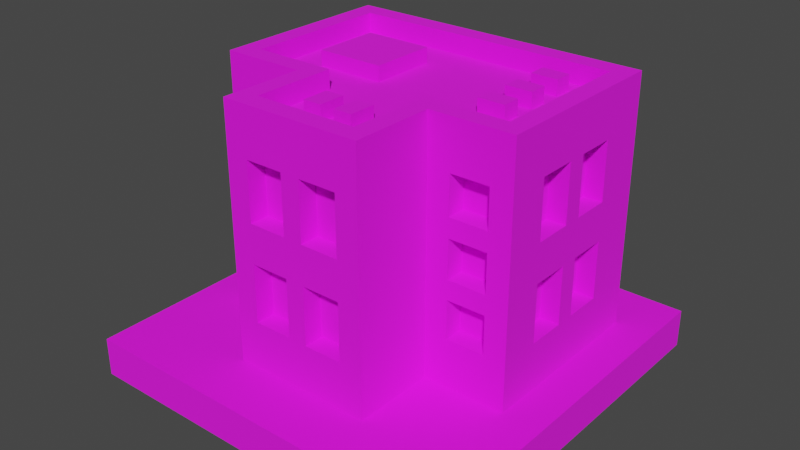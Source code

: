 # Source: Building_12_Base_Extra_Brown_.blend  (saved by Blender 3.3.6; exported with 4.5.12 LTS)
import bpy
from mathutils import Matrix  # noqa: F401  (used for matrix-valued properties, if any)

bpy.ops.wm.read_factory_settings(use_empty=True)
scene = bpy.context.scene
scene.name = 'Scene'

# ---- collections
col_collection = bpy.data.collections.new('Collection'); scene.collection.children.link(col_collection)

# ---- images (referenced by path relative to the original .blend; pixels are not part of the script)
import os
ASSET_DIR = os.environ.get("B2B_ASSET_DIR", "")  # directory of the original .blend (textures are referenced by path, not embedded)
HERE = os.path.dirname(os.path.abspath(__file__))  # packed textures are extracted next to this script under _unpacked/

def load_image(name, relpath, width, height, colorspace="sRGB"):
    """Load a texture the original file referenced (path relative to the .blend, or extracted next to this script)."""
    p = next((c for c in (os.path.join(HERE, relpath), os.path.join(ASSET_DIR, relpath)) if relpath and os.path.exists(c)), "")
    if p:
        img = bpy.data.images.load(p, check_existing=True)
        img.name = name
    else:  # same state as the original file: an image datablock whose file is absent (Cycles renders it pink)
        img = bpy.data.images.new(name, width, height)
        img.source = "FILE"
        img.filepath = "//" + (relpath or name)
    img.colorspace_settings.name = colorspace
    return img
img_color_png = load_image('Color.png', 'Color.png', 1024, 1024, 'sRGB')

# ---- materials (node trees are filled in below, after node groups)
mat_texture = bpy.data.materials.new('Texture')
mat_texture.use_transparent_shadow = False

# ---- material node trees
mat_texture.use_nodes = True; mat_texture.node_tree.nodes.clear()
_N = mat_texture.node_tree.nodes; _L = mat_texture.node_tree.links
n0 = _N.new('ShaderNodeBsdfPrincipled'); n0.name = 'Principled BSDF'; n0.location = (10, 300)
n0.distribution = 'GGX'
n0.subsurface_method = 'RANDOM_WALK_SKIN'
n0.inputs[2].default_value = 1.0
n0.inputs[3].default_value = 1.45
n0.inputs[27].default_value = (0.0, 0.0, 0.0, 1.0)
n0.inputs[28].default_value = 1.0
n1 = _N.new('ShaderNodeOutputMaterial'); n1.name = 'Material Output'; n1.location = (300, 300)
n2 = _N.new('ShaderNodeTexImage'); n2.name = 'Image Texture'; n2.location = (-280, 280)
n2.image = img_color_png
_L.new(n0.outputs[0], n1.inputs[0])
_L.new(n2.outputs[0], n0.inputs[0])
n1.is_active_output = True

# ---- world
world_world = bpy.data.worlds.new('World'); scene.world = world_world
world_world.use_nodes = True; world_world.node_tree.nodes.clear()
_N = world_world.node_tree.nodes; _L = world_world.node_tree.links
n0 = _N.new('ShaderNodeOutputWorld'); n0.name = 'World Output'; n0.location = (300, 300)
n1 = _N.new('ShaderNodeBackground'); n1.name = 'Background'; n1.location = (10, 300)
n1.inputs[0].default_value = (0.05088, 0.05088, 0.05088, 1.0)
_L.new(n1.outputs[0], n0.inputs[0])
n0.is_active_output = True
world_world.color = (0.05088, 0.05088, 0.05088)
world_world.use_sun_shadow = False
world_world.sun_shadow_jitter_overblur = 0.0

# ---- meshes
me_cube_218 = bpy.data.meshes.new('Cube.218')
me_cube_218.from_pydata([(0.7, -0.05, 1.25), (0.485, -0.167, 0.95), (-0.8, 0.7, 0.2), (0.485, -0.167, 0.75), (-0.7, 0.6, 1.4), (0.7, 0.15, 1.25), (0.685, -0.167, 0.95), (0.8, 0.7, 0.2), (0.7, 0.6, 1.4), (0.685, -0.167, 0.75), (0.7, -0.05, 0.95), (-0.3667, -0.7, 0.2), (0.485, -0.167, 1.25), (0.3667, -0.7, 0.2), (0.485, -0.167, 1.05), (0.2667, -0.6, 1.4), (0.7, 0.15, 0.95), (-0.2667, -0.6, 1.4), (-0.8, -0.2667, 0.2), (0.685, -0.167, 1.25), (0.7, 0.25, 1.25), (0.685, -0.167, 1.05), (-0.7, -0.1667, 1.4), (0.8, -0.2667, 0.2), (0.485, -0.167, 0.65), (0.7, 0.45, 1.25), (0.7, -0.1667, 1.4), (0.485, -0.167, 0.45), (0.7, 0.25, 0.95), (0.2667, -0.1667, 1.4), (0.685, -0.167, 0.65), (-0.2667, -0.1667, 1.4), (-0.3667, -0.2667, 0.2), (0.685, -0.167, 0.45), (0.7, 0.45, 0.95), (0.3667, -0.2667, 0.2), (0.3667, -0.7, 1.4), (-0.685, -0.167, 1.25), (-0.25, -0.6, 1.25), (-0.685, -0.167, 1.05), (-0.3667, -0.7, 1.4), (-0.05, -0.6, 1.25), (0.3667, -0.2667, 1.4), (-0.485, -0.167, 1.25), (-0.485, -0.167, 1.05), (-0.3667, -0.2667, 1.4), (-0.25, -0.6, 0.95), (0.8, -0.2667, 1.4), (-0.8, -0.2667, 1.4), (-0.685, -0.167, 0.95), (-0.05, -0.6, 0.95), (-0.685, -0.167, 0.75), (-0.8, 0.7, 1.4), (0.8, 0.7, 1.4), (0.3667, -0.7, 1.5), (-0.485, -0.167, 0.95), (0.05, -0.6, 1.25), (-0.485, -0.167, 0.75), (-0.3667, -0.7, 1.5), (0.25, -0.6, 1.25), (0.3667, -0.2667, 1.5), (-0.685, -0.167, 0.65), (-0.3667, -0.2667, 1.5), (-0.685, -0.167, 0.45), (0.8, -0.2667, 1.5), (0.05, -0.6, 0.95), (-0.8, -0.2667, 1.5), (-0.485, -0.167, 0.65), (-0.485, -0.167, 0.45), (0.25, -0.6, 0.95), (-0.8, 0.7, 1.5), (0.8, 0.7, 1.5), (0.2667, -0.6, 1.5), (-0.25, -0.6, 0.75), (-0.2667, -0.6, 1.5), (0.2667, -0.1667, 1.5), (-0.05, -0.6, 0.75), (-0.2667, -0.1667, 1.5), (-0.25, -0.6, 0.45), (0.7, -0.1667, 1.5), (-0.7, -0.1667, 1.5), (-0.7, 0.6, 1.5), (-0.05, -0.6, 0.45), (0.7, 0.6, 1.5), (0.05, -0.6, 0.75), (0.25, -0.6, 0.75), (0.05, -0.6, 0.45), (0.25, -0.6, 0.45), (0.7, -0.05, 0.75), (0.7, 0.15, 0.75), (0.7, -0.05, 0.45), (0.7, 0.15, 0.45), (0.7, 0.25, 0.75), (0.7, 0.45, 0.75), (0.7, 0.25, 0.45), (0.7, 0.45, 0.45), (-0.7, -0.05, 1.25), (-0.7, 0.15, 1.25), (-0.7, -0.05, 0.95), (-0.7, 0.15, 0.95), (-0.7, 0.25, 1.25), (-0.7, 0.45, 1.25), (-0.7, 0.25, 0.95), (-0.7, 0.45, 0.95), (-0.7, -0.05, 0.75), (-0.7, 0.15, 0.75), (-0.7, -0.05, 0.45), (-0.7, 0.15, 0.45), (-0.7, 0.25, 0.75), (-0.7, 0.45, 0.75), (-0.7, 0.25, 0.45), (-0.7, 0.45, 0.45), (-0.5, 0.6, 1.25), (-0.3, 0.6, 1.25), (-0.5, 0.6, 0.95), (-0.3, 0.6, 0.95), (-0.1, 0.6, 1.25), (0.1, 0.6, 1.25), (-0.1, 0.6, 0.95), (0.1, 0.6, 0.95), (0.3, 0.6, 1.25), (0.5, 0.6, 1.25), (0.3, 0.6, 0.95), (0.5, 0.6, 0.95), (-0.5, 0.6, 0.75), (-0.3, 0.6, 0.75), (-0.5, 0.6, 0.45), (-0.3, 0.6, 0.45), (-0.1, 0.6, 0.75), (0.1, 0.6, 0.75), (-0.1, 0.6, 0.45), (0.1, 0.6, 0.45), (0.3, 0.6, 0.75), (0.5, 0.6, 0.75), (0.3, 0.6, 0.45), (0.5, 0.6, 0.45), (-0.25, -0.7, 1.25), (-0.05, -0.7, 1.25), (-0.05, -0.7, 0.95), (0.05, -0.7, 1.25), (0.05, -0.7, 0.75), (0.25, -0.7, 0.75), (0.05, -0.7, 0.95), (0.25, -0.7, 0.45), (0.25, -0.7, 0.95), (0.25, -0.7, 1.25), (-0.25, -0.7, 0.75), (-0.25, -0.7, 0.45), (-0.25, -0.7, 0.95), (0.05, -0.7, 0.45), (0.05, -0.7, 0.6), (-0.05, -0.7, 0.45), (-0.05, -0.7, 0.6), (-0.05, -0.7, 0.75), (0.8, -0.05, 1.25), (0.8, 0.25, 0.95), (0.8, 0.15, 0.95), (0.8, 0.25, 1.25), (0.8, 0.15, 1.25), (0.8, 0.45, 0.75), (0.8, 0.45, 0.95), (0.8, 0.45, 1.25), (0.8, -0.05, 0.75), (0.8, -0.05, 0.95), (0.8, -0.05, 0.45), (0.8, 0.15, 0.45), (0.8, 0.25, 0.75), (0.8, 0.15, 0.75), (0.8, 0.45, 0.45), (0.8, 0.25, 0.45), (-0.5, 0.7, 0.75), (-0.5, 0.7, 0.45), (-0.5, 0.7, 0.95), (-0.5, 0.7, 1.25), (-0.3, 0.7, 0.75), (-0.3, 0.7, 0.95), (-0.3, 0.7, 1.25), (-0.1, 0.7, 0.95), (-0.1, 0.7, 0.75), (-0.1, 0.7, 1.25), (0.3, 0.7, 1.25), (0.5, 0.7, 1.25), (0.1, 0.7, 0.95), (0.1, 0.7, 1.25), (-0.3, 0.7, 0.45), (0.1, 0.7, 0.75), (0.3, 0.7, 0.75), (0.1, 0.7, 0.45), (-0.1, 0.7, 0.45), (0.3, 0.7, 0.95), (0.3, 0.7, 0.45), (0.5, 0.7, 0.45), (0.5, 0.7, 0.75), (0.5, 0.7, 0.95), (-0.8, -0.05, 0.75), (-0.8, -0.05, 0.95), (-0.8, -0.05, 0.45), (-0.8, 0.15, 0.45), (-0.8, 0.25, 0.75), (-0.8, 0.15, 0.75), (-0.8, 0.45, 0.45), (-0.8, 0.25, 0.45), (-0.8, -0.05, 1.25), (-0.8, 0.25, 0.95), (-0.8, 0.15, 0.95), (-0.8, 0.25, 1.25), (-0.8, 0.15, 1.25), (-0.8, 0.45, 0.75), (-0.8, 0.45, 0.95), (-0.8, 0.45, 1.25), (0.485, -0.2667, 0.45), (0.685, -0.2667, 0.45), (0.685, -0.2667, 0.65), (0.685, -0.2667, 0.75), (0.685, -0.2667, 0.95), (0.685, -0.2667, 1.05), (0.485, -0.2667, 1.25), (0.485, -0.2667, 0.65), (0.485, -0.2667, 0.75), (0.485, -0.2667, 0.95), (0.485, -0.2667, 1.05), (0.685, -0.2667, 1.25), (-0.685, -0.2667, 1.25), (-0.485, -0.2667, 0.65), (-0.485, -0.2667, 0.75), (-0.485, -0.2667, 0.95), (-0.485, -0.2667, 1.05), (-0.485, -0.2667, 1.25), (-0.685, -0.2667, 0.95), (-0.685, -0.2667, 1.05), (-0.685, -0.2667, 0.45), (-0.685, -0.2667, 0.65), (-0.685, -0.2667, 0.75), (-0.485, -0.2667, 0.45), (-0.1328, -0.4676, 1.378), (-0.1328, -0.4676, 1.478), (-0.1328, -0.3276, 1.378), (-0.1328, -0.3276, 1.478), (-0.03682, -0.4676, 1.378), (-0.03682, -0.4676, 1.478), (-0.03682, -0.3276, 1.378), (-0.03682, -0.3276, 1.478), (0.03682, -0.4676, 1.378), (0.03682, -0.4676, 1.478), (0.03682, -0.3276, 1.378), (0.03682, -0.3276, 1.478), (0.1328, -0.4676, 1.378), (0.1328, -0.4676, 1.478), (0.1328, -0.3276, 1.378), (0.1328, -0.3276, 1.478), (-0.526, 0.05509, 1.378), (-0.526, 0.05509, 1.478), (-0.526, 0.4051, 1.378), (-0.526, 0.4051, 1.478), (-0.1708, 0.05509, 1.378), (-0.1708, 0.05509, 1.478), (-0.1708, 0.4051, 1.378), (-0.1708, 0.4051, 1.478), (0.5489, 0.4149, 1.378), (0.5489, 0.4149, 1.478), (0.4089, 0.4149, 1.378), (0.4089, 0.4149, 1.478), (0.5489, 0.5109, 1.378), (0.5489, 0.5109, 1.478), (0.4089, 0.5109, 1.378), (0.4089, 0.5109, 1.478), (0.5489, 0.2149, 1.378), (0.5489, 0.2149, 1.478), (0.4089, 0.2149, 1.378), (0.4089, 0.2149, 1.478), (0.5489, 0.3109, 1.378), (0.5489, 0.3109, 1.478), (0.4089, 0.3109, 1.378), (0.4089, 0.3109, 1.478), (0.5489, 0.01487, 1.378), (0.5489, 0.01487, 1.478), (0.4089, 0.01487, 1.378), (0.4089, 0.01487, 1.478), (0.5489, 0.1109, 1.378), (0.5489, 0.1109, 1.478), (0.4089, 0.1109, 1.378), (0.4089, 0.1109, 1.478), (1.0, 1.0, 0.2), (1.0, 1.0, 0.0), (1.0, -1.0, 0.2), (1.0, -1.0, 0.0), (-1.0, 1.0, 0.2), (-1.0, 1.0, 0.0), (-1.0, -1.0, 0.2), (-1.0, -1.0, 0.0)], [], [(216, 42, 35, 23, 47, 221, 215, 214, 213, 212, 211, 210, 217, 218, 219, 220), (221, 47, 42, 216), (218, 217, 212, 213), (220, 219, 214, 215), (36, 13, 35, 42), (40, 45, 32, 11), (150, 140, 142, 139, 137, 138, 148, 136, 40, 11, 13, 36, 145, 144, 141, 143, 149, 151, 147, 146, 153, 152), (141, 144, 142, 140), (139, 145, 36, 40, 136, 137), (149, 150, 152, 151), (222, 48, 18, 32, 45, 227, 226, 225, 224, 223, 233, 230, 231, 232, 228, 229), (227, 45, 48, 222), (232, 231, 223, 224), (225, 226, 229, 228), (31, 17, 15, 29, 26, 8, 4, 22), (159, 160, 155, 157, 161, 53, 47, 154, 158, 156, 163, 162, 167, 166), (167, 165, 164, 162, 163, 154, 47, 23, 7, 53, 161, 160, 159, 168, 169, 166), (178, 174, 170, 171, 184, 188, 187, 190, 191, 192, 186, 189, 193, 181, 53, 7, 2, 52, 173, 172, 175, 176, 179, 177), (174, 178, 188, 184), (187, 185, 178, 177, 182, 183, 179, 176, 173, 52, 53, 181, 180, 189, 186, 190), (202, 48, 52, 209, 205, 203, 208, 207, 198, 199, 194, 195, 204, 206), (208, 209, 52, 2, 18, 48, 202, 195, 194, 196, 197, 199, 198, 201, 200, 207), (22, 4, 81, 80), (48, 45, 62, 66), (31, 22, 80, 77), (42, 47, 64, 60), (47, 53, 71, 64), (45, 40, 58, 62), (26, 29, 75, 79), (53, 52, 70, 71), (72, 74, 58, 54), (75, 72, 54, 60), (74, 77, 62, 58), (79, 75, 60, 64), (77, 80, 66, 62), (80, 81, 70, 66), (81, 83, 71, 70), (83, 79, 64, 71), (4, 8, 83, 81), (8, 26, 79, 83), (15, 17, 74, 72), (29, 15, 72, 75), (40, 36, 54, 58), (52, 48, 66, 70), (17, 31, 77, 74), (36, 42, 60, 54), (0, 5, 158, 154), (5, 16, 156, 158), (16, 10, 163, 156), (10, 0, 154, 163), (5, 0, 10, 16), (20, 25, 161, 157), (25, 34, 160, 161), (34, 28, 155, 160), (28, 20, 157, 155), (25, 20, 28, 34), (38, 41, 137, 136), (137, 41, 50, 138), (138, 50, 46, 148), (148, 46, 38, 136), (41, 38, 46, 50), (56, 59, 145, 139), (145, 59, 69, 144), (144, 69, 65, 142), (142, 65, 56, 139), (59, 56, 65, 69), (73, 76, 153, 146), (152, 153, 76, 82, 151), (151, 82, 78, 147), (147, 78, 73, 146), (76, 73, 78, 82), (84, 85, 141, 140), (141, 85, 87, 143), (143, 87, 86, 149), (150, 149, 86, 84, 140), (85, 84, 86, 87), (88, 89, 167, 162), (89, 91, 165, 167), (91, 90, 164, 165), (90, 88, 162, 164), (89, 88, 90, 91), (92, 93, 159, 166), (93, 95, 168, 159), (95, 94, 169, 168), (94, 92, 166, 169), (93, 92, 94, 95), (206, 97, 96, 202), (204, 99, 97, 206), (195, 98, 99, 204), (202, 96, 98, 195), (99, 98, 96, 97), (209, 101, 100, 205), (208, 103, 101, 209), (203, 102, 103, 208), (205, 100, 102, 203), (103, 102, 100, 101), (199, 105, 104, 194), (197, 107, 105, 199), (196, 106, 107, 197), (194, 104, 106, 196), (107, 106, 104, 105), (207, 109, 108, 198), (111, 109, 207, 200), (201, 110, 111, 200), (198, 108, 110, 201), (111, 110, 108, 109), (113, 112, 173, 176), (115, 113, 176, 175), (114, 115, 175, 172), (112, 114, 172, 173), (115, 114, 112, 113), (117, 116, 179, 183), (119, 117, 183, 182), (118, 119, 182, 177), (116, 118, 177, 179), (119, 118, 116, 117), (121, 120, 180, 181), (123, 121, 181, 193), (122, 123, 193, 189), (120, 122, 189, 180), (123, 122, 120, 121), (125, 124, 170, 174), (127, 125, 174, 184), (171, 126, 127, 184), (124, 126, 171, 170), (127, 126, 124, 125), (129, 128, 178, 185), (131, 129, 185, 187), (130, 131, 187, 188), (128, 130, 188, 178), (131, 130, 128, 129), (133, 132, 186, 192), (135, 133, 192, 191), (134, 135, 191, 190), (132, 134, 190, 186), (135, 134, 132, 133), (3, 1, 219, 218), (6, 9, 213, 214), (6, 1, 3, 9), (219, 1, 6, 214), (213, 9, 3, 218), (14, 12, 216, 220), (19, 21, 215, 221), (19, 12, 14, 21), (216, 12, 19, 221), (215, 21, 14, 220), (210, 27, 24, 217), (30, 33, 211, 212), (30, 24, 27, 33), (24, 30, 212, 217), (211, 33, 27, 210), (229, 39, 37, 222), (43, 44, 226, 227), (43, 37, 39, 44), (222, 37, 43, 227), (226, 44, 39, 229), (51, 49, 228, 232), (55, 57, 224, 225), (55, 49, 51, 57), (49, 55, 225, 228), (224, 57, 51, 232), (63, 61, 231, 230), (67, 68, 233, 223), (67, 61, 63, 68), (231, 61, 67, 223), (233, 68, 63, 230), (234, 235, 237, 236), (236, 237, 241, 240), (240, 241, 239, 238), (238, 239, 235, 234), (241, 237, 235, 239), (242, 243, 245, 244), (244, 245, 249, 248), (248, 249, 247, 246), (246, 247, 243, 242), (249, 245, 243, 247), (250, 251, 253, 252), (252, 253, 257, 256), (256, 257, 255, 254), (254, 255, 251, 250), (257, 253, 251, 255), (258, 259, 261, 260), (260, 261, 265, 264), (264, 265, 263, 262), (262, 263, 259, 258), (265, 261, 259, 263), (266, 267, 269, 268), (268, 269, 273, 272), (272, 273, 271, 270), (270, 271, 267, 266), (273, 269, 267, 271), (274, 275, 277, 276), (276, 277, 281, 280), (280, 281, 279, 278), (278, 279, 275, 274), (281, 277, 275, 279), (282, 286, 288, 284), (285, 284, 288, 289), (289, 288, 286, 287), (283, 282, 284, 285), (287, 286, 282, 283)])
_uv = me_cube_218.uv_layers.new(name='UVMap')
_uv.uv.foreach_set('vector', [0.01315, 0.5603, 0.01315, 0.5603, 0.01312, 0.5603, 0.01313, 0.5603, 0.01315, 0.5603, 0.01314, 0.5603, 0.01314, 0.5603, 0.01314, 0.5603, 0.01313, 0.5603, 0.01313, 0.5603, 0.01313, 0.5603, 0.01313, 0.5603, 0.01313, 0.5603, 0.01313, 0.5603, 0.01314, 0.5603, 0.01314, 0.5603, 0.01314, 0.5603, 0.01315, 0.5603, 0.01315, 0.5603, 0.01315, 0.5603, 0.01313, 0.5603, 0.01313, 0.5603, 0.01313, 0.5603, 0.01313, 0.5603, 0.01314, 0.5603, 0.01314, 0.5603, 0.01314, 0.5603, 0.01314, 0.5603, 0.01315, 0.5603, 0.01313, 0.5603, 0.01312, 0.5603, 0.01315, 0.5603, 0.01315, 0.5604, 0.01316, 0.5603, 0.01311, 0.5603, 0.01313, 0.5604, 0.01313, 0.5603, 0.01313, 0.5603, 0.01314, 0.5603, 0.01314, 0.5603, 0.01314, 0.5604, 0.01314, 0.5604, 0.01314, 0.5604, 0.01314, 0.5604, 0.01315, 0.5604, 0.01313, 0.5604, 0.01313, 0.5603, 0.01315, 0.5603, 0.01314, 0.5603, 0.01314, 0.5603, 0.01313, 0.5603, 0.01313, 0.5603, 0.01313, 0.5603, 0.01313, 0.5604, 0.01313, 0.5604, 0.01313, 0.5604, 0.01313, 0.5604, 0.01313, 0.5604, 0.01313, 0.5603, 0.01314, 0.5603, 0.01314, 0.5603, 0.01313, 0.5603, 0.01314, 0.5603, 0.01314, 0.5603, 0.01315, 0.5603, 0.01315, 0.5604, 0.01314, 0.5604, 0.01314, 0.5604, 0.01313, 0.5603, 0.01313, 0.5603, 0.01313, 0.5604, 0.01313, 0.5604, 0.01314, 0.5603, 0.01315, 0.5603, 0.0131, 0.5603, 0.01311, 0.5603, 0.01316, 0.5603, 0.01315, 0.5603, 0.01314, 0.5603, 0.01314, 0.5603, 0.01313, 0.5603, 0.01313, 0.5603, 0.01312, 0.5603, 0.01312, 0.5603, 0.01312, 0.5603, 0.01313, 0.5603, 0.01313, 0.5603, 0.01314, 0.5603, 0.01315, 0.5603, 0.01316, 0.5603, 0.01315, 0.5603, 0.01314, 0.5603, 0.01313, 0.5603, 0.01312, 0.5603, 0.01313, 0.5603, 0.01313, 0.5603, 0.01314, 0.5603, 0.01314, 0.5603, 0.01314, 0.5603, 0.01313, 0.5603, 0.2113, 0.6874, 0.2114, 0.6878, 0.2114, 0.6878, 0.2113, 0.6875, 0.2113, 0.6875, 0.2107, 0.6869, 0.2107, 0.6869, 0.2113, 0.687, 0.0131, 0.5603, 0.01311, 0.5603, 0.01311, 0.5603, 0.01312, 0.5603, 0.01311, 0.5603, 0.01309, 0.5603, 0.01315, 0.5603, 0.01313, 0.5603, 0.01312, 0.5603, 0.01312, 0.5603, 0.01313, 0.5603, 0.01313, 0.5603, 0.01312, 0.5603, 0.01311, 0.5603, 0.01312, 0.5603, 0.01311, 0.5603, 0.01312, 0.5603, 0.01313, 0.5603, 0.01313, 0.5603, 0.01313, 0.5603, 0.01315, 0.5603, 0.01313, 0.5603, 0.01309, 0.5603, 0.01309, 0.5603, 0.01311, 0.5603, 0.01311, 0.5603, 0.0131, 0.5603, 0.0131, 0.5603, 0.01311, 0.5603, 0.01311, 0.5603, 0.01309, 0.5603, 0.01309, 0.5603, 0.01309, 0.5603, 0.01309, 0.5603, 0.01309, 0.5603, 0.01309, 0.5603, 0.01309, 0.5603, 0.01309, 0.5603, 0.01309, 0.5603, 0.01309, 0.5603, 0.01309, 0.5603, 0.01309, 0.5603, 0.01309, 0.5603, 0.01309, 0.5603, 0.01309, 0.5603, 0.01309, 0.5603, 0.01309, 0.5603, 0.01309, 0.5603, 0.01309, 0.5603, 0.01309, 0.5603, 0.01309, 0.5603, 0.01309, 0.5603, 0.01309, 0.5603, 0.01309, 0.5603, 0.01309, 0.5603, 0.01309, 0.5603, 0.01309, 0.5603, 0.01309, 0.5603, 0.01309, 0.5603, 0.01309, 0.5603, 0.01309, 0.5603, 0.01309, 0.5603, 0.01309, 0.5603, 0.01309, 0.5603, 0.01309, 0.5603, 0.01309, 0.5603, 0.01309, 0.5603, 0.01309, 0.5603, 0.01309, 0.5603, 0.01309, 0.5603, 0.01309, 0.5603, 0.01309, 0.5603, 0.01309, 0.5603, 0.01309, 0.5603, 0.01313, 0.5603, 0.01315, 0.5603, 0.01309, 0.5603, 0.01311, 0.5603, 0.01312, 0.5603, 0.01311, 0.5603, 0.0131, 0.5603, 0.0131, 0.5603, 0.01311, 0.5603, 0.01311, 0.5603, 0.01312, 0.5603, 0.01312, 0.5603, 0.01311, 0.5603, 0.01312, 0.5603, 0.0131, 0.5603, 0.01311, 0.5603, 0.01309, 0.5603, 0.01309, 0.5603, 0.0131, 0.5603, 0.01315, 0.5603, 0.01313, 0.5603, 0.01312, 0.5603, 0.01312, 0.5603, 0.01311, 0.5603, 0.0131, 0.5603, 0.01311, 0.5603, 0.01311, 0.5603, 0.0131, 0.5603, 0.0131, 0.5603, 0.0131, 0.5603, 0.6176, 0.9883, 0.6167, 0.9881, 0.6167, 0.9881, 0.6176, 0.9883, 0.6176, 0.9895, 0.6176, 0.9895, 0.6176, 0.9895, 0.6176, 0.9895, 0.6175, 0.9888, 0.6176, 0.9883, 0.6176, 0.9883, 0.6175, 0.9888, 0.6176, 0.9895, 0.6176, 0.9895, 0.6176, 0.9895, 0.6176, 0.9895, 0.6176, 0.9895, 0.6176, 0.9895, 0.6176, 0.9895, 0.6176, 0.9895, 0.6176, 0.9895, 0.6176, 0.9895, 0.6176, 0.9895, 0.6176, 0.9895, 0.6175, 0.989, 0.6175, 0.9889, 0.6175, 0.9889, 0.6175, 0.989, 0.6176, 0.9895, 0.6176, 0.9895, 0.6176, 0.9895, 0.6176, 0.9895, 0.6176, 0.9895, 0.6176, 0.9895, 0.6176, 0.9895, 0.6176, 0.9895, 0.6176, 0.9895, 0.6176, 0.9895, 0.6176, 0.9895, 0.6176, 0.9895, 0.6176, 0.9895, 0.6176, 0.9895, 0.6176, 0.9895, 0.6176, 0.9895, 0.6176, 0.9895, 0.6176, 0.9895, 0.6176, 0.9895, 0.6176, 0.9895, 0.6176, 0.9895, 0.6176, 0.9895, 0.6176, 0.9895, 0.6176, 0.9895, 0.6176, 0.9895, 0.6176, 0.9895, 0.6176, 0.9895, 0.6176, 0.9895, 0.6176, 0.9895, 0.6176, 0.9895, 0.6176, 0.9895, 0.6176, 0.9895, 0.6176, 0.9895, 0.6176, 0.9895, 0.6176, 0.9895, 0.6176, 0.9895, 0.6167, 0.9881, 0.6167, 0.9881, 0.6167, 0.9881, 0.6167, 0.9881, 0.6176, 0.9895, 0.6176, 0.9895, 0.6176, 0.9895, 0.6176, 0.9895, 0.6176, 0.9893, 0.6176, 0.9894, 0.6176, 0.9894, 0.6176, 0.9893, 0.6175, 0.9889, 0.6176, 0.9893, 0.6176, 0.9893, 0.6175, 0.9889, 0.6176, 0.9895, 0.6176, 0.9895, 0.6176, 0.9895, 0.6176, 0.9895, 0.6176, 0.9895, 0.6176, 0.9895, 0.6176, 0.9895, 0.6176, 0.9895, 0.6176, 0.9894, 0.6175, 0.9888, 0.6175, 0.9888, 0.6176, 0.9894, 0.6176, 0.9895, 0.6176, 0.9895, 0.6176, 0.9895, 0.6176, 0.9895, 0.01313, 0.5603, 0.01313, 0.5603, 0.01315, 0.5603, 0.01313, 0.5603, 0.01313, 0.5603, 0.01313, 0.5603, 0.01314, 0.5603, 0.01314, 0.5603, 0.01313, 0.5603, 0.01313, 0.5603, 0.01313, 0.5603, 0.01314, 0.5603, 0.01313, 0.5603, 0.01313, 0.5604, 0.01314, 0.5604, 0.01314, 0.5603, 0.8153, 0.7403, 0.8153, 0.7407, 0.8157, 0.7407, 0.8157, 0.7403, 0.01313, 0.5603, 0.01313, 0.5603, 0.01315, 0.5603, 0.01313, 0.5603, 0.01313, 0.5603, 0.01313, 0.5603, 0.01314, 0.5603, 0.01314, 0.5603, 0.01313, 0.5603, 0.01313, 0.5603, 0.01313, 0.5603, 0.01314, 0.5603, 0.01313, 0.5603, 0.01313, 0.5604, 0.01314, 0.5604, 0.01314, 0.5603, 0.8153, 0.7403, 0.8153, 0.7407, 0.8157, 0.7407, 0.8157, 0.7403, 0.01313, 0.5603, 0.01313, 0.5603, 0.01314, 0.5603, 0.01314, 0.5603, 0.01313, 0.5603, 0.01313, 0.5603, 0.01313, 0.5603, 0.01313, 0.5603, 0.01314, 0.5603, 0.01313, 0.5603, 0.01313, 0.5603, 0.01314, 0.5603, 0.01313, 0.5603, 0.01313, 0.5603, 0.01313, 0.5604, 0.01313, 0.5604, 0.8195, 0.7455, 0.8195, 0.7453, 0.8195, 0.7453, 0.8194, 0.7455, 0.01313, 0.5603, 0.01313, 0.5603, 0.01314, 0.5603, 0.01314, 0.5603, 0.01313, 0.5603, 0.01313, 0.5603, 0.01313, 0.5603, 0.01313, 0.5603, 0.01314, 0.5603, 0.01313, 0.5603, 0.01313, 0.5603, 0.01314, 0.5603, 0.01313, 0.5603, 0.01313, 0.5603, 0.01313, 0.5604, 0.01313, 0.5604, 0.8195, 0.7455, 0.8195, 0.7453, 0.8195, 0.7453, 0.8194, 0.7455, 0.01313, 0.5603, 0.01313, 0.5603, 0.01314, 0.5603, 0.01314, 0.5603, 0.01314, 0.5603, 0.01313, 0.5603, 0.01313, 0.5603, 0.01313, 0.5603, 0.01313, 0.5603, 0.01314, 0.5603, 0.01313, 0.5603, 0.01313, 0.5603, 0.01314, 0.5603, 0.01313, 0.5603, 0.01313, 0.5603, 0.01313, 0.5604, 0.01313, 0.5604, 0.8195, 0.7455, 0.8195, 0.7453, 0.8195, 0.7453, 0.8194, 0.7455, 0.01313, 0.5603, 0.01313, 0.5603, 0.01314, 0.5603, 0.01314, 0.5603, 0.01313, 0.5603, 0.01313, 0.5603, 0.01313, 0.5603, 0.01313, 0.5603, 0.01314, 0.5603, 0.01313, 0.5603, 0.01313, 0.5603, 0.01314, 0.5603, 0.01314, 0.5604, 0.01313, 0.5603, 0.01313, 0.5603, 0.01313, 0.5604, 0.01313, 0.5604, 0.8195, 0.7455, 0.8195, 0.7453, 0.8195, 0.7453, 0.8194, 0.7455, 0.01313, 0.5603, 0.01313, 0.5603, 0.01315, 0.5603, 0.01313, 0.5603, 0.01313, 0.5603, 0.01313, 0.5603, 0.01314, 0.5603, 0.01314, 0.5603, 0.01313, 0.5603, 0.01313, 0.5603, 0.01313, 0.5603, 0.01314, 0.5603, 0.01313, 0.5603, 0.01313, 0.5604, 0.01314, 0.5604, 0.01314, 0.5603, 0.8153, 0.7403, 0.8153, 0.7407, 0.8157, 0.7407, 0.8157, 0.7403, 0.01313, 0.5603, 0.01313, 0.5603, 0.01315, 0.5603, 0.01313, 0.5603, 0.01313, 0.5603, 0.01313, 0.5603, 0.01314, 0.5603, 0.01314, 0.5603, 0.01313, 0.5603, 0.01313, 0.5603, 0.01313, 0.5603, 0.01314, 0.5603, 0.01313, 0.5603, 0.01313, 0.5604, 0.01314, 0.5604, 0.01314, 0.5603, 0.8153, 0.7403, 0.8153, 0.7407, 0.8157, 0.7407, 0.8157, 0.7403, 0.01315, 0.5603, 0.01315, 0.5603, 0.01313, 0.5603, 0.01313, 0.5603, 0.01314, 0.5603, 0.01315, 0.5603, 0.01315, 0.5603, 0.01314, 0.5603, 0.01313, 0.5603, 0.01313, 0.5603, 0.01315, 0.5603, 0.01314, 0.5603, 0.01314, 0.5604, 0.01315, 0.5604, 0.01315, 0.5603, 0.01314, 0.5603, 0.8193, 0.7455, 0.8193, 0.7453, 0.8191, 0.7453, 0.8191, 0.7455, 0.01315, 0.5603, 0.01315, 0.5603, 0.01313, 0.5603, 0.01313, 0.5603, 0.01314, 0.5603, 0.01315, 0.5603, 0.01315, 0.5603, 0.01314, 0.5603, 0.01313, 0.5603, 0.01313, 0.5603, 0.01315, 0.5603, 0.01314, 0.5603, 0.01314, 0.5604, 0.01315, 0.5604, 0.01315, 0.5603, 0.01314, 0.5603, 0.8193, 0.7455, 0.8193, 0.7453, 0.8191, 0.7453, 0.8191, 0.7455, 0.01315, 0.5603, 0.01315, 0.5603, 0.01313, 0.5603, 0.01313, 0.5603, 0.01314, 0.5603, 0.01315, 0.5603, 0.01315, 0.5603, 0.01314, 0.5603, 0.01313, 0.5603, 0.01313, 0.5603, 0.01315, 0.5603, 0.01314, 0.5603, 0.01314, 0.5604, 0.01315, 0.5604, 0.01315, 0.5603, 0.01314, 0.5603, 0.8193, 0.7455, 0.8193, 0.7453, 0.8191, 0.7453, 0.8191, 0.7455, 0.01315, 0.5603, 0.01315, 0.5603, 0.01313, 0.5603, 0.01313, 0.5603, 0.01315, 0.5603, 0.01315, 0.5603, 0.01314, 0.5603, 0.01314, 0.5603, 0.01313, 0.5603, 0.01313, 0.5603, 0.01315, 0.5603, 0.01314, 0.5603, 0.01314, 0.5604, 0.01315, 0.5604, 0.01315, 0.5603, 0.01314, 0.5603, 0.8193, 0.7455, 0.8193, 0.7453, 0.8191, 0.7453, 0.8191, 0.7455, 0.01315, 0.5603, 0.01315, 0.5603, 0.01314, 0.5603, 0.01314, 0.5603, 0.01315, 0.5603, 0.01315, 0.5603, 0.01313, 0.5603, 0.01313, 0.5603, 0.01315, 0.5603, 0.01315, 0.5603, 0.01314, 0.5603, 0.01314, 0.5603, 0.01315, 0.5604, 0.01315, 0.5603, 0.01313, 0.5603, 0.01313, 0.5604, 0.8193, 0.7455, 0.8193, 0.7453, 0.8191, 0.7453, 0.8191, 0.7455, 0.01315, 0.5603, 0.01315, 0.5603, 0.01314, 0.5603, 0.01314, 0.5603, 0.01315, 0.5603, 0.01315, 0.5603, 0.01313, 0.5603, 0.01313, 0.5603, 0.01315, 0.5603, 0.01315, 0.5603, 0.01314, 0.5603, 0.01314, 0.5603, 0.01315, 0.5604, 0.01315, 0.5603, 0.01313, 0.5603, 0.01313, 0.5604, 0.8193, 0.7455, 0.8193, 0.7453, 0.8191, 0.7453, 0.8191, 0.7455, 0.01315, 0.5603, 0.01315, 0.5603, 0.01314, 0.5603, 0.01314, 0.5603, 0.01315, 0.5603, 0.01315, 0.5603, 0.01313, 0.5603, 0.01313, 0.5603, 0.01315, 0.5603, 0.01315, 0.5603, 0.01314, 0.5603, 0.01314, 0.5603, 0.01315, 0.5604, 0.01315, 0.5603, 0.01313, 0.5603, 0.01313, 0.5604, 0.8193, 0.7455, 0.8193, 0.7453, 0.8191, 0.7453, 0.8191, 0.7455, 0.01315, 0.5603, 0.01315, 0.5603, 0.01314, 0.5603, 0.01314, 0.5603, 0.01315, 0.5603, 0.01315, 0.5603, 0.01313, 0.5603, 0.01313, 0.5603, 0.01314, 0.5603, 0.01315, 0.5603, 0.01315, 0.5603, 0.01314, 0.5603, 0.01315, 0.5604, 0.01315, 0.5603, 0.01313, 0.5603, 0.01313, 0.5604, 0.8193, 0.7455, 0.8193, 0.7453, 0.8191, 0.7453, 0.8191, 0.7455, 0.01315, 0.5603, 0.01315, 0.5603, 0.01314, 0.5603, 0.01314, 0.5603, 0.01315, 0.5603, 0.01315, 0.5603, 0.01313, 0.5603, 0.01313, 0.5603, 0.01315, 0.5603, 0.01315, 0.5603, 0.01314, 0.5603, 0.01314, 0.5603, 0.01315, 0.5604, 0.01315, 0.5603, 0.01313, 0.5603, 0.01313, 0.5604, 0.8193, 0.7455, 0.8193, 0.7453, 0.8191, 0.7453, 0.8191, 0.7455, 0.01315, 0.5603, 0.01315, 0.5603, 0.01314, 0.5603, 0.01314, 0.5603, 0.01315, 0.5603, 0.01315, 0.5603, 0.01313, 0.5603, 0.01313, 0.5603, 0.01315, 0.5603, 0.01315, 0.5603, 0.01314, 0.5603, 0.01314, 0.5603, 0.01315, 0.5604, 0.01315, 0.5603, 0.01313, 0.5603, 0.01313, 0.5604, 0.8193, 0.7455, 0.8193, 0.7453, 0.8191, 0.7453, 0.8191, 0.7455, 0.01315, 0.5603, 0.01313, 0.5603, 0.01313, 0.5603, 0.01315, 0.5603, 0.01313, 0.5603, 0.01315, 0.5603, 0.01315, 0.5603, 0.01313, 0.5603, 0.8194, 0.7453, 0.8194, 0.7452, 0.8193, 0.7452, 0.8193, 0.7453, 0.0131, 0.5603, 0.0131, 0.5603, 0.01313, 0.5603, 0.01313, 0.5603, 0.01315, 0.5603, 0.01315, 0.5603, 0.01317, 0.5603, 0.01317, 0.5603, 0.01315, 0.5603, 0.01313, 0.5603, 0.01313, 0.5603, 0.01315, 0.5603, 0.01313, 0.5603, 0.01315, 0.5603, 0.01315, 0.5603, 0.01313, 0.5603, 0.8194, 0.7453, 0.8194, 0.7452, 0.8193, 0.7452, 0.8193, 0.7453, 0.0131, 0.5603, 0.0131, 0.5603, 0.01313, 0.5603, 0.01313, 0.5603, 0.01315, 0.5603, 0.01315, 0.5603, 0.01317, 0.5603, 0.01317, 0.5603, 0.01315, 0.5603, 0.01315, 0.5603, 0.01313, 0.5603, 0.01313, 0.5603, 0.01313, 0.5603, 0.01315, 0.5603, 0.01315, 0.5603, 0.01313, 0.5603, 0.8194, 0.7453, 0.8194, 0.7452, 0.8193, 0.7452, 0.8193, 0.7453, 0.0131, 0.5603, 0.01313, 0.5603, 0.01313, 0.5603, 0.0131, 0.5603, 0.01315, 0.5603, 0.01315, 0.5603, 0.01317, 0.5603, 0.01317, 0.5603, 0.01315, 0.5603, 0.01315, 0.5603, 0.01313, 0.5603, 0.01313, 0.5603, 0.01313, 0.5603, 0.01315, 0.5603, 0.01315, 0.5603, 0.01313, 0.5603, 0.8194, 0.7453, 0.8194, 0.7452, 0.8193, 0.7452, 0.8193, 0.7453, 0.0131, 0.5603, 0.0131, 0.5603, 0.01313, 0.5603, 0.01313, 0.5603, 0.01315, 0.5603, 0.01315, 0.5603, 0.01317, 0.5603, 0.01317, 0.5603, 0.01315, 0.5603, 0.01313, 0.5603, 0.01313, 0.5603, 0.01315, 0.5603, 0.01313, 0.5603, 0.01315, 0.5603, 0.01315, 0.5603, 0.01313, 0.5603, 0.8194, 0.7453, 0.8194, 0.7452, 0.8193, 0.7452, 0.8193, 0.7453, 0.0131, 0.5603, 0.01313, 0.5603, 0.01313, 0.5603, 0.0131, 0.5603, 0.01315, 0.5603, 0.01315, 0.5603, 0.01317, 0.5603, 0.01317, 0.5603, 0.01315, 0.5603, 0.01313, 0.5603, 0.01313, 0.5603, 0.01315, 0.5603, 0.01313, 0.5603, 0.01315, 0.5603, 0.01315, 0.5603, 0.01313, 0.5603, 0.8194, 0.7453, 0.8194, 0.7452, 0.8193, 0.7452, 0.8193, 0.7453, 0.0131, 0.5603, 0.0131, 0.5603, 0.01313, 0.5603, 0.01313, 0.5603, 0.01315, 0.5603, 0.01315, 0.5603, 0.01317, 0.5603, 0.01317, 0.5603, 0.6245, 0.9888, 0.625, 0.9888, 0.625, 0.9893, 0.6245, 0.9893, 0.6245, 0.9893, 0.625, 0.9893, 0.625, 0.9899, 0.6245, 0.9899, 0.6245, 0.9899, 0.625, 0.9899, 0.625, 0.9904, 0.6245, 0.9904, 0.6245, 0.9904, 0.625, 0.9904, 0.625, 0.9909, 0.6245, 0.9909, 0.625, 0.9899, 0.6255, 0.9899, 0.6255, 0.9904, 0.625, 0.9904, 0.6245, 0.9888, 0.625, 0.9888, 0.625, 0.9893, 0.6245, 0.9893, 0.6245, 0.9893, 0.625, 0.9893, 0.625, 0.9899, 0.6245, 0.9899, 0.6245, 0.9899, 0.625, 0.9899, 0.625, 0.9904, 0.6245, 0.9904, 0.6245, 0.9904, 0.625, 0.9904, 0.625, 0.9909, 0.6245, 0.9909, 0.625, 0.9899, 0.6255, 0.9899, 0.6255, 0.9904, 0.625, 0.9904, 0.6245, 0.9888, 0.625, 0.9888, 0.625, 0.9893, 0.6245, 0.9893, 0.6245, 0.9893, 0.625, 0.9893, 0.625, 0.9899, 0.6245, 0.9899, 0.6245, 0.9899, 0.625, 0.9899, 0.625, 0.9904, 0.6245, 0.9904, 0.6245, 0.9904, 0.625, 0.9904, 0.625, 0.9909, 0.6245, 0.9909, 0.625, 0.9899, 0.6255, 0.9899, 0.6255, 0.9904, 0.625, 0.9904, 0.6245, 0.9888, 0.625, 0.9888, 0.625, 0.9893, 0.6245, 0.9893, 0.6245, 0.9893, 0.625, 0.9893, 0.625, 0.9899, 0.6245, 0.9899, 0.6245, 0.9899, 0.625, 0.9899, 0.625, 0.9904, 0.6245, 0.9904, 0.6245, 0.9904, 0.625, 0.9904, 0.625, 0.9909, 0.6245, 0.9909, 0.625, 0.9899, 0.6255, 0.9899, 0.6255, 0.9904, 0.625, 0.9904, 0.6245, 0.9888, 0.625, 0.9888, 0.625, 0.9893, 0.6245, 0.9893, 0.6245, 0.9893, 0.625, 0.9893, 0.625, 0.9899, 0.6245, 0.9899, 0.6245, 0.9899, 0.625, 0.9899, 0.625, 0.9904, 0.6245, 0.9904, 0.6245, 0.9904, 0.625, 0.9904, 0.625, 0.9909, 0.6245, 0.9909, 0.625, 0.9899, 0.6255, 0.9899, 0.6255, 0.9904, 0.625, 0.9904, 0.6245, 0.9888, 0.625, 0.9888, 0.625, 0.9893, 0.6245, 0.9893, 0.6245, 0.9893, 0.625, 0.9893, 0.625, 0.9899, 0.6245, 0.9899, 0.6245, 0.9899, 0.625, 0.9899, 0.625, 0.9904, 0.6245, 0.9904, 0.6245, 0.9904, 0.625, 0.9904, 0.625, 0.9909, 0.6245, 0.9909, 0.625, 0.9899, 0.6255, 0.9899, 0.6255, 0.9904, 0.625, 0.9904, 0.6201, 0.9848, 0.6208, 0.9848, 0.6208, 0.9855, 0.6201, 0.9855, 0.6194, 0.9855, 0.6201, 0.9855, 0.6201, 0.9862, 0.6194, 0.9862, 0.6194, 0.9834, 0.6201, 0.9834, 0.6201, 0.9841, 0.6194, 0.9841, 0.6194, 0.9848, 0.6201, 0.9848, 0.6201, 0.9855, 0.6194, 0.9855, 0.6194, 0.9841, 0.6201, 0.9841, 0.6201, 0.9848, 0.6194, 0.9848])
me_cube_218.materials.append(mat_texture)
me_cube_218.update()

# ---- objects
ob_building_12_base_extra__brown = bpy.data.objects.new('Building_12_Base_Extra (Brown)', me_cube_218)

# ---- transforms, parenting, visibility, modifiers, constraints
ob_building_12_base_extra__brown.location = (0.0, 0.0, 0.0)

# ---- collection membership
col_collection.objects.link(ob_building_12_base_extra__brown)

# ---- scene / render settings (as saved in the file)
scene.frame_start = 1; scene.frame_end = 250; scene.frame_set(1)
scene.render.engine = 'BLENDER_EEVEE_NEXT'
scene.cycles.sampling_pattern = 'TABULATED_SOBOL'
scene.cycles.use_light_tree = False
scene.view_settings.view_transform = 'Filmic'
bpy.context.view_layer.update()

# ---- added for rendering (the .blend has no active camera and no usable light): camera, sun
cam_auto = bpy.data.cameras.new('AutoCamera')
cam_auto.lens = 50.0
cam_auto.sensor_width = 36.0
cam_auto.clip_end = 1000.0
ob_auto_camera = bpy.data.objects.new('AutoCamera', cam_auto)
scene.collection.objects.link(ob_auto_camera)
ob_auto_camera.location = (2.96216, -3.5546, 3.11973)
ob_auto_camera.rotation_euler = (1.09748, -7.21219e-08, 0.694738)
scene.camera = ob_auto_camera
light_auto_sun = bpy.data.lights.new('AutoSun', 'SUN')
light_auto_sun.energy = 3.0
light_auto_sun.angle = 0.0523599
ob_auto_sun = bpy.data.objects.new('AutoSun', light_auto_sun)
scene.collection.objects.link(ob_auto_sun)
ob_auto_sun.rotation_euler = (0.872665, 0.174533, 0.523599)
bpy.context.view_layer.update()
